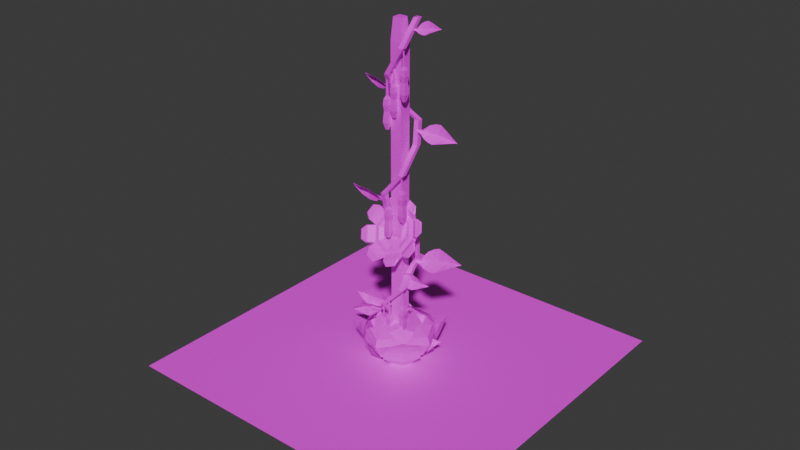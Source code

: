 # Source: crops.blend  (saved by Blender 4.2.66; exported with 4.5.12 LTS)
import bpy
from mathutils import Matrix  # noqa: F401  (used for matrix-valued properties, if any)

bpy.ops.wm.read_factory_settings(use_empty=True)
scene = bpy.context.scene
scene.name = 'Scene'

# ---- collections
col_cabbage = bpy.data.collections.new('cabbage'); scene.collection.children.link(col_cabbage)
col_sapling = bpy.data.collections.new('sapling'); scene.collection.children.link(col_sapling)
col_sunflower = bpy.data.collections.new('sunflower'); scene.collection.children.link(col_sunflower)
col_beans = bpy.data.collections.new('beans'); scene.collection.children.link(col_beans)

# ---- images (referenced by path relative to the original .blend; pixels are not part of the script)
import os
ASSET_DIR = os.environ.get("B2B_ASSET_DIR", "")  # directory of the original .blend (textures are referenced by path, not embedded)
HERE = os.path.dirname(os.path.abspath(__file__))  # packed textures are extracted next to this script under _unpacked/

def load_image(name, relpath, width, height, colorspace="sRGB"):
    """Load a texture the original file referenced (path relative to the .blend, or extracted next to this script)."""
    p = next((c for c in (os.path.join(HERE, relpath), os.path.join(ASSET_DIR, relpath)) if relpath and os.path.exists(c)), "")
    if p:
        img = bpy.data.images.load(p, check_existing=True)
        img.name = name
    else:  # same state as the original file: an image datablock whose file is absent (Cycles renders it pink)
        img = bpy.data.images.new(name, width, height)
        img.source = "FILE"
        img.filepath = "//" + (relpath or name)
    img.colorspace_settings.name = colorspace
    return img
img_crops_tex_png = load_image('crops_tex.png', 'crops_tex.png', 1024, 1024, 'sRGB')

# ---- materials (node trees are filled in below, after node groups)
mat_material = bpy.data.materials.new('Material')

# ---- material node trees
mat_material.use_nodes = True; mat_material.node_tree.nodes.clear()
_N = mat_material.node_tree.nodes; _L = mat_material.node_tree.links
n0 = _N.new('ShaderNodeBsdfPrincipled'); n0.name = 'Principled BSDF'; n0.location = (10, 300)
n1 = _N.new('ShaderNodeOutputMaterial'); n1.name = 'Material Output'; n1.location = (300, 300)
n2 = _N.new('ShaderNodeTexImage'); n2.name = 'Image Texture'; n2.location = (-323, 278)
n2.image = img_crops_tex_png
_L.new(n0.outputs[0], n1.inputs[0])
_L.new(n2.outputs[0], n0.inputs[0])
n1.is_active_output = True

# ---- world
world_world = bpy.data.worlds.new('World'); scene.world = world_world
world_world.use_nodes = True; world_world.node_tree.nodes.clear()
_N = world_world.node_tree.nodes; _L = world_world.node_tree.links
n0 = _N.new('ShaderNodeOutputWorld'); n0.name = 'World Output'; n0.location = (300, 300)
n1 = _N.new('ShaderNodeBackground'); n1.name = 'Background'; n1.location = (10, 300)
n1.inputs[0].default_value = (0.05088, 0.05088, 0.05088, 1.0)
_L.new(n1.outputs[0], n0.inputs[0])
n0.is_active_output = True
world_world.color = (0.05088, 0.05088, 0.05088)
world_world.sun_shadow_jitter_overblur = 0.0

# ---- meshes
me_plane_003 = bpy.data.meshes.new('Plane.003')
me_plane_003.from_pydata([(0.09135, 0.08921, -0.06822), (0.131, 0.0, 0.1706), (0.09057, -0.09054, -0.06639), (0.1446, 0.137, 0.02711), (0.1512, 0.1219, 0.1094), (0.16, 0.09061, 0.1434), (0.1576, -0.09686, 0.1447), (0.1471, -0.1326, 0.1114), (0.142, -0.142, 0.02812), (0.1701, -0.00185, -0.008528), (0.2017, -0.001857, 0.1195), (0.2204, -0.006864, 0.0763), (0.07423, 0.008165, -0.07765), (-0.09001, 0.08999, -0.07005), (-0.131, 0.0, 0.1706), (-0.08923, -0.09132, -0.06822), (-0.1396, 0.1396, 0.0261), (-0.1512, 0.1219, 0.1094), (-0.16, 0.09061, 0.1434), (-0.1576, -0.09686, 0.1447), (-0.1471, -0.1326, 0.1114), (-0.137, -0.1446, 0.02711), (-0.1696, -0.00185, -0.008528), (-0.2017, -0.001857, 0.1195), (-0.2204, -0.006864, 0.0763), (-0.07943, 0.008165, -0.07765), (0.0, 0.1311, 0.1705), (-0.1219, 0.1512, 0.1093), (-0.09061, 0.1601, 0.1433), (0.09686, 0.1577, 0.1446), (0.1326, 0.1472, 0.1113), (0.00185, 0.1696, -0.008634), (0.001857, 0.2018, 0.1193), (0.006864, 0.2204, 0.07617), (-0.008165, 0.07936, -0.0777), (0.0, -0.1311, 0.1705), (-0.1219, -0.1512, 0.1093), (-0.09061, -0.1601, 0.1433), (0.09686, -0.1577, 0.1446), (0.1326, -0.1472, 0.1113), (0.00185, -0.1701, -0.008634), (0.001857, -0.2018, 0.1193), (0.006864, -0.2204, 0.07617), (-0.008165, -0.07416, -0.0777)], [], [(5, 1, 10), (0, 3, 9, 12), (3, 4, 11, 9), (4, 5, 10, 11), (9, 11, 7, 8), (10, 1, 6), (11, 10, 6, 7), (12, 9, 8, 2), (18, 23, 14), (13, 25, 22, 16), (16, 22, 24, 17), (17, 24, 23, 18), (22, 21, 20, 24), (23, 19, 14), (24, 20, 19, 23), (25, 15, 21, 22), (28, 26, 32), (13, 16, 31, 34), (16, 27, 33, 31), (27, 28, 32, 33), (31, 33, 30, 3), (32, 26, 29), (33, 32, 29, 30), (34, 31, 3, 0), (37, 41, 35), (15, 43, 40, 21), (21, 40, 42, 36), (36, 42, 41, 37), (40, 8, 39, 42), (41, 38, 35), (42, 39, 38, 41), (43, 2, 8, 40), (43, 25, 34, 12), (0, 12, 34), (12, 2, 43), (15, 25, 43), (25, 13, 34)])
_uv = me_plane_003.uv_layers.new(name='UVMap')
_uv.uv.foreach_set('vector', [0.6483, 0.8359, 0.6662, 0.8975, 0.6483, 0.8622, 0.5947, 0.835, 0.6125, 0.8359, 0.6125, 0.8622, 0.5947, 0.8587, 0.6125, 0.8359, 0.6304, 0.8362, 0.6304, 0.8632, 0.6125, 0.8622, 0.6304, 0.8362, 0.6483, 0.8359, 0.6483, 0.8622, 0.6304, 0.8632, 0.6125, 0.8622, 0.6304, 0.8632, 0.6304, 0.8895, 0.6125, 0.8893, 0.6483, 0.8622, 0.6662, 0.8975, 0.6483, 0.8893, 0.6304, 0.8632, 0.6483, 0.8622, 0.6483, 0.8893, 0.6304, 0.8895, 0.5947, 0.8587, 0.6125, 0.8622, 0.6125, 0.8893, 0.5947, 0.8885, 0.6483, 0.8359, 0.6483, 0.8622, 0.6662, 0.8975, 0.5947, 0.835, 0.5947, 0.8587, 0.6125, 0.8622, 0.6125, 0.8359, 0.6125, 0.8359, 0.6125, 0.8622, 0.6304, 0.8632, 0.6304, 0.8362, 0.6304, 0.8362, 0.6304, 0.8632, 0.6483, 0.8622, 0.6483, 0.8359, 0.6125, 0.8622, 0.6125, 0.8893, 0.6304, 0.8895, 0.6304, 0.8632, 0.6483, 0.8622, 0.6483, 0.8893, 0.6662, 0.8975, 0.6304, 0.8632, 0.6304, 0.8895, 0.6483, 0.8893, 0.6483, 0.8622, 0.5947, 0.8587, 0.5947, 0.8885, 0.6125, 0.8893, 0.6125, 0.8622, 0.6483, 0.8359, 0.6662, 0.8975, 0.6483, 0.8622, 0.5947, 0.835, 0.6125, 0.8359, 0.6125, 0.8622, 0.5947, 0.8587, 0.6125, 0.8359, 0.6304, 0.8362, 0.6304, 0.8632, 0.6125, 0.8622, 0.6304, 0.8362, 0.6483, 0.8359, 0.6483, 0.8622, 0.6304, 0.8632, 0.6125, 0.8622, 0.6304, 0.8632, 0.6304, 0.8895, 0.6125, 0.8893, 0.6483, 0.8622, 0.6662, 0.8975, 0.6483, 0.8893, 0.6304, 0.8632, 0.6483, 0.8622, 0.6483, 0.8893, 0.6304, 0.8895, 0.5947, 0.8587, 0.6125, 0.8622, 0.6125, 0.8893, 0.5947, 0.8885, 0.6483, 0.8359, 0.6483, 0.8622, 0.6662, 0.8975, 0.5947, 0.835, 0.5947, 0.8587, 0.6125, 0.8622, 0.6125, 0.8359, 0.6125, 0.8359, 0.6125, 0.8622, 0.6304, 0.8632, 0.6304, 0.8362, 0.6304, 0.8362, 0.6304, 0.8632, 0.6483, 0.8622, 0.6483, 0.8359, 0.6125, 0.8622, 0.6125, 0.8893, 0.6304, 0.8895, 0.6304, 0.8632, 0.6483, 0.8622, 0.6483, 0.8893, 0.6662, 0.8975, 0.6304, 0.8632, 0.6304, 0.8895, 0.6483, 0.8893, 0.6483, 0.8622, 0.5947, 0.8587, 0.5947, 0.8885, 0.6125, 0.8893, 0.6125, 0.8622, 0.5947, 0.826, 0.5947, 0.826, 0.5947, 0.826, 0.5947, 0.826, 0.5947, 0.8885, 0.5947, 0.826, 0.5947, 0.8587, 0.5947, 0.826, 0.5947, 0.8885, 0.5947, 0.826, 0.5947, 0.835, 0.5947, 0.826, 0.5947, 0.8587, 0.5947, 0.826, 0.5947, 0.835, 0.5947, 0.826])
me_plane_003.materials.append(mat_material)
me_plane_003.update()
me_plane_002 = bpy.data.meshes.new('Plane.002')
me_plane_002.from_pydata([(0.02166, 0.1013, -0.0824), (0.187, 0.1986, 0.1707), (0.1044, 0.02801, -0.07963), (0.0462, 0.1996, 0.01145), (0.06223, 0.2065, 0.06923), (0.09496, 0.2128, 0.1158), (0.2072, 0.1055, 0.1113), (0.2016, 0.07273, 0.06539), (0.1968, 0.05826, 0.01145), (0.1406, 0.1429, -0.0004711), (0.162, 0.1664, 0.1169), (0.151, 0.1498, 0.06776), (0.07202, 0.07815, -0.09262), (0.02166, -0.1013, -0.0824), (0.187, -0.1986, 0.1707), (0.1044, -0.02801, -0.07963), (0.0462, -0.1996, 0.01145), (0.06223, -0.2065, 0.06923), (0.09496, -0.2128, 0.1158), (0.2072, -0.1055, 0.1113), (0.2016, -0.07273, 0.06539), (0.1968, -0.05826, 0.01145), (0.1406, -0.1429, -0.0004711), (0.162, -0.1664, 0.1169), (0.151, -0.1498, 0.06776), (0.07202, -0.07815, -0.09262), (-0.0213, -0.1011, -0.0824), (-0.1866, -0.1982, 0.1707), (-0.104, -0.0278, -0.07963), (-0.04584, -0.1992, 0.01145), (-0.06186, -0.2061, 0.06923), (-0.09459, -0.2124, 0.1158), (-0.2068, -0.1051, 0.1113), (-0.2013, -0.07235, 0.06539), (-0.1965, -0.05789, 0.01145), (-0.1402, -0.1425, -0.000471), (-0.1617, -0.1659, 0.1169), (-0.1507, -0.1494, 0.06776), (-0.07166, -0.07791, -0.09262), (-0.0213, 0.1011, -0.0824), (-0.1866, 0.1982, 0.1707), (-0.104, 0.0278, -0.07963), (-0.04584, 0.1992, 0.01145), (-0.06187, 0.2061, 0.06923), (-0.0946, 0.2124, 0.1158), (-0.2068, 0.1051, 0.1113), (-0.2013, 0.07235, 0.06539), (-0.1965, 0.05789, 0.01145), (-0.1402, 0.1425, -0.000471), (-0.1617, 0.1659, 0.1169), (-0.1507, 0.1494, 0.06776), (-0.07166, 0.07791, -0.09262)], [], [(5, 1, 10), (0, 3, 9, 12), (3, 4, 11, 9), (4, 5, 10, 11), (9, 11, 7, 8), (10, 1, 6), (11, 10, 6, 7), (12, 9, 8, 2), (18, 23, 14), (13, 25, 22, 16), (16, 22, 24, 17), (17, 24, 23, 18), (22, 21, 20, 24), (23, 19, 14), (24, 20, 19, 23), (25, 15, 21, 22), (31, 27, 36), (26, 29, 35, 38), (29, 30, 37, 35), (30, 31, 36, 37), (35, 37, 33, 34), (36, 27, 32), (37, 36, 32, 33), (38, 35, 34, 28), (44, 49, 40), (39, 51, 48, 42), (42, 48, 50, 43), (43, 50, 49, 44), (48, 47, 46, 50), (49, 45, 40), (50, 46, 45, 49), (51, 41, 47, 48), (0, 12, 51, 39), (38, 28, 41, 51), (13, 26, 38, 25), (12, 2, 15, 25), (51, 12, 25, 38)])
_uv = me_plane_002.uv_layers.new(name='UVMap')
_uv.uv.foreach_set('vector', [0.5929, 0.8901, 0.5849, 0.858, 0.5929, 0.8738, 0.6169, 0.8901, 0.6106, 0.8901, 0.6106, 0.8742, 0.6169, 0.8754, 0.6106, 0.8901, 0.603, 0.8901, 0.603, 0.8735, 0.6106, 0.8742, 0.603, 0.8901, 0.5929, 0.8901, 0.5929, 0.8738, 0.603, 0.8735, 0.6106, 0.8742, 0.603, 0.8735, 0.603, 0.858, 0.6106, 0.858, 0.5929, 0.8738, 0.5849, 0.858, 0.5929, 0.858, 0.603, 0.8735, 0.5929, 0.8738, 0.5929, 0.858, 0.603, 0.858, 0.6169, 0.8754, 0.6106, 0.8742, 0.6106, 0.858, 0.6169, 0.858, 0.5929, 0.8901, 0.5929, 0.8738, 0.5849, 0.858, 0.6169, 0.8901, 0.6169, 0.8754, 0.6106, 0.8742, 0.6106, 0.8901, 0.6106, 0.8901, 0.6106, 0.8742, 0.603, 0.8735, 0.603, 0.8901, 0.603, 0.8901, 0.603, 0.8735, 0.5929, 0.8738, 0.5929, 0.8901, 0.6106, 0.8742, 0.6106, 0.858, 0.603, 0.858, 0.603, 0.8735, 0.5929, 0.8738, 0.5929, 0.858, 0.5849, 0.858, 0.603, 0.8735, 0.603, 0.858, 0.5929, 0.858, 0.5929, 0.8738, 0.6169, 0.8754, 0.6169, 0.858, 0.6106, 0.858, 0.6106, 0.8742, 0.5929, 0.8901, 0.5849, 0.858, 0.5929, 0.8738, 0.6169, 0.8901, 0.6106, 0.8901, 0.6106, 0.8742, 0.6169, 0.8754, 0.6106, 0.8901, 0.603, 0.8901, 0.603, 0.8735, 0.6106, 0.8742, 0.603, 0.8901, 0.5929, 0.8901, 0.5929, 0.8738, 0.603, 0.8735, 0.6106, 0.8742, 0.603, 0.8735, 0.603, 0.858, 0.6106, 0.858, 0.5929, 0.8738, 0.5849, 0.858, 0.5929, 0.858, 0.603, 0.8735, 0.5929, 0.8738, 0.5929, 0.858, 0.603, 0.858, 0.6169, 0.8754, 0.6106, 0.8742, 0.6106, 0.858, 0.6169, 0.858, 0.5929, 0.8901, 0.5929, 0.8738, 0.5849, 0.858, 0.6169, 0.8901, 0.6169, 0.8754, 0.6106, 0.8742, 0.6106, 0.8901, 0.6106, 0.8901, 0.6106, 0.8742, 0.603, 0.8735, 0.603, 0.8901, 0.603, 0.8901, 0.603, 0.8735, 0.5929, 0.8738, 0.5929, 0.8901, 0.6106, 0.8742, 0.6106, 0.858, 0.603, 0.858, 0.603, 0.8735, 0.5929, 0.8738, 0.5929, 0.858, 0.5849, 0.858, 0.603, 0.8735, 0.603, 0.858, 0.5929, 0.858, 0.5929, 0.8738, 0.6169, 0.8754, 0.6169, 0.858, 0.6106, 0.858, 0.6106, 0.8742, 0.6169, 0.8901, 0.6169, 0.8754, 0.6169, 0.8754, 0.6169, 0.8901, 0.6169, 0.8754, 0.6169, 0.858, 0.6169, 0.858, 0.6169, 0.8754, 0.6169, 0.8901, 0.6169, 0.8901, 0.6169, 0.8754, 0.6169, 0.8754, 0.6169, 0.8754, 0.6169, 0.858, 0.6169, 0.858, 0.6169, 0.8754, 0.6169, 0.8754, 0.6169, 0.8754, 0.6169, 0.8754, 0.6169, 0.8754])
me_plane_002.materials.append(mat_material)
me_plane_002.update()
me_icosphere_002 = bpy.data.meshes.new('Icosphere.002')
me_icosphere_002.from_pydata([(-0.0007287, -0.0683, 0.007552), (0.1294, -0.1043, 0.07871), (-0.07281, -0.1751, 0.1344), (-0.1388, -0.04017, 0.06416), (-0.05257, 0.0721, 0.02774), (0.08163, 0.02269, 0.01014), (0.061, -0.08104, 0.2341), (-0.1456, -0.02397, 0.2243), (-0.121, 0.1213, 0.133), (0.03987, 0.1641, 0.1081), (0.1714, 0.06318, 0.1467), (0.0, 0.1272, 0.2235)], [], [(0, 1, 2), (1, 0, 5), (0, 2, 3), (1, 5, 10), (2, 1, 6), (3, 2, 7), (4, 3, 8), (5, 4, 9), (1, 10, 6), (2, 6, 7), (3, 7, 8), (4, 8, 9), (5, 9, 10), (6, 10, 11), (7, 6, 11), (8, 7, 11), (9, 8, 11), (10, 9, 11)])
_uv = me_icosphere_002.uv_layers.new(name='UVMap')
_uv.uv.foreach_set('vector', [0.6007, 0.8754, 0.6057, 0.884, 0.5957, 0.884, 0.6057, 0.884, 0.6107, 0.8754, 0.6156, 0.884, 0.6405, 0.8754, 0.6455, 0.884, 0.6355, 0.884, 0.6057, 0.884, 0.6156, 0.884, 0.6107, 0.8926, 0.5957, 0.884, 0.6057, 0.884, 0.6007, 0.8926, 0.6355, 0.884, 0.6455, 0.884, 0.6405, 0.8926, 0.6256, 0.884, 0.6355, 0.884, 0.6306, 0.8926, 0.6156, 0.884, 0.6256, 0.884, 0.6206, 0.8926, 0.6057, 0.884, 0.6107, 0.8926, 0.6007, 0.8926, 0.5957, 0.884, 0.6007, 0.8926, 0.5908, 0.8926, 0.6355, 0.884, 0.6405, 0.8926, 0.6306, 0.8926, 0.6256, 0.884, 0.6306, 0.8926, 0.6206, 0.8926, 0.6156, 0.884, 0.6206, 0.8926, 0.6107, 0.8926, 0.6007, 0.8926, 0.6107, 0.8926, 0.6057, 0.9012, 0.5908, 0.8926, 0.6007, 0.8926, 0.5957, 0.9012, 0.6306, 0.8926, 0.6405, 0.8926, 0.6355, 0.9012, 0.6206, 0.8926, 0.6306, 0.8926, 0.6256, 0.9012, 0.6107, 0.8926, 0.6206, 0.8926, 0.6156, 0.9012])
me_icosphere_002.materials.append(mat_material)
me_icosphere_002.update()
me_cube = bpy.data.meshes.new('Cube')
me_cube.from_pydata([(-0.01682, -0.01682, -0.1638), (-0.01682, 0.01682, -0.1638), (0.07976, 0.01484, 0.3446), (0.01682, -0.01682, -0.1638), (-0.03812, -0.02284, 0.1695), (0.01682, 0.01682, -0.1638), (0.0112, -0.0559, 0.07586), (-0.001529, -0.0003471, 0.251), (-0.0001484, 0.02075, 0.2498), (0.007038, -0.01707, 0.07135), (0.019, 0.01899, 0.2409), (0.0432, -0.01152, 0.08572), (0.01762, -0.002109, 0.2421), (0.04736, -0.05035, 0.09024), (-0.01929, 0.01929, 0.01092), (0.01929, 0.01929, 0.01092), (0.01929, -0.01929, 0.01092), (-0.01929, -0.01929, 0.01092), (-0.03864, 0.0124, 0.1659), (-0.005929, 0.0138, 0.1716), (-0.005408, -0.02144, 0.1752), (-1.0, -1.0, 0.0), (1.0, -1.0, 0.0), (-1.0, 1.0, 0.0), (1.0, 1.0, 0.0)], [], [(7, 2, 8), (8, 2, 10), (10, 2, 12), (12, 2, 7), (1, 5, 3, 0), (16, 13, 6, 17), (20, 12, 7, 4), (15, 11, 13, 16), (19, 10, 12, 20), (14, 9, 11, 15), (18, 8, 10, 19), (17, 6, 9, 14), (4, 7, 8, 18), (0, 17, 14, 1), (1, 14, 15, 5), (5, 15, 16, 3), (3, 16, 17, 0), (6, 4, 18, 9), (9, 18, 19, 11), (11, 19, 20, 13), (13, 20, 4, 6), (21, 22, 24, 23)])
_uv = me_cube.uv_layers.new(name='UVMap')
_uv.uv.foreach_set('vector', [0.3981, 0.5666, 0.4008, 0.5997, 0.3981, 0.5997, 0.3981, 0.5997, 0.4008, 0.6329, 0.3981, 0.6329, 0.3981, 0.6329, 0.4008, 0.666, 0.3981, 0.666, 0.3981, 0.666, 0.4008, 0.6992, 0.3981, 0.6992, 0.3345, 0.6329, 0.3676, 0.6329, 0.3676, 0.666, 0.3345, 0.666, 0.3837, 0.666, 0.3899, 0.666, 0.3899, 0.6992, 0.3837, 0.6992, 0.3963, 0.666, 0.3981, 0.666, 0.3981, 0.6992, 0.3963, 0.6992, 0.3837, 0.6329, 0.3899, 0.6329, 0.3899, 0.666, 0.3837, 0.666, 0.3963, 0.6329, 0.3981, 0.6329, 0.3981, 0.666, 0.3963, 0.666, 0.3837, 0.5997, 0.3899, 0.5997, 0.3899, 0.6329, 0.3837, 0.6329, 0.3963, 0.5997, 0.3981, 0.5997, 0.3981, 0.6329, 0.3963, 0.6329, 0.3837, 0.5666, 0.3899, 0.5666, 0.3899, 0.5997, 0.3837, 0.5997, 0.3963, 0.5666, 0.3981, 0.5666, 0.3981, 0.5997, 0.3963, 0.5997, 0.3676, 0.5666, 0.3837, 0.5666, 0.3837, 0.5997, 0.3676, 0.5997, 0.3676, 0.5997, 0.3837, 0.5997, 0.3837, 0.6329, 0.3676, 0.6329, 0.3676, 0.6329, 0.3837, 0.6329, 0.3837, 0.666, 0.3676, 0.666, 0.3676, 0.666, 0.3837, 0.666, 0.3837, 0.6992, 0.3676, 0.6992, 0.3899, 0.5666, 0.3963, 0.5666, 0.3963, 0.5997, 0.3899, 0.5997, 0.3899, 0.5997, 0.3963, 0.5997, 0.3963, 0.6329, 0.3899, 0.6329, 0.3899, 0.6329, 0.3963, 0.6329, 0.3963, 0.666, 0.3899, 0.666, 0.3899, 0.666, 0.3963, 0.666, 0.3963, 0.6992, 0.3899, 0.6992, 0.0, 0.0, 1.0, 0.0, 1.0, 1.0, 0.0, 1.0])
me_cube.materials.append(mat_material)
me_cube.update()
me_cube_001 = bpy.data.meshes.new('Cube.001')
me_cube_001.from_pydata([(-0.03652, -0.01351, 0.7675), (-0.01678, -0.01351, -0.2316), (-0.03652, 0.01351, 0.7675), (-0.01678, 0.01351, -0.2316), (-0.009494, -0.01351, 0.7675), (0.01025, -0.01351, -0.2316), (-0.009494, 0.01351, 0.7675), (0.01025, 0.01351, -0.2316), (-0.0442, -0.01351, 0.6187), (-0.04814, -0.01351, 0.4437), (-0.0442, -0.01351, 0.2686), (-0.03494, -0.01351, 0.0936), (-0.03494, 0.01351, 0.0936), (-0.0442, 0.01351, 0.2686), (-0.04814, 0.01351, 0.4437), (-0.0442, 0.01351, 0.6187), (-0.007916, 0.01351, 0.0936), (-0.01718, 0.01351, 0.2686), (-0.02112, 0.01351, 0.4437), (-0.01718, 0.01351, 0.6187), (-0.007916, -0.01351, 0.0936), (-0.01718, -0.01351, 0.2686), (-0.02112, -0.01351, 0.4437), (-0.01718, -0.01351, 0.6187), (-0.03319, -0.007053, 0.496), (0.00414, -0.007053, 0.5031), (-0.03319, -0.007053, 0.4865), (0.00414, -0.007053, 0.4794), (0.03962, -0.007053, 0.5496), (0.03962, -0.007053, 0.4613), (0.08712, -0.007053, 0.5628), (0.08712, -0.007053, 0.4589), (0.1308, -0.007053, 0.5478), (0.1308, -0.007053, 0.4806), (0.1603, -0.007053, 0.5293), (0.1603, -0.007053, 0.5002), (0.1802, 0.001049, 0.5234), (0.1802, 0.001049, 0.5071), (-0.03319, 0.008511, 0.4912), (0.00414, 0.008512, 0.4912), (0.03962, 0.008512, 0.5054), (0.08712, 0.008512, 0.5109), (0.1308, 0.008512, 0.5142), (0.1603, 0.008512, 0.5147), (0.1985, 0.008512, 0.5158), (-0.03095, -0.01273, 0.3212), (-0.07763, -0.01273, 0.3123), (-0.03095, -0.01273, 0.3331), (-0.07763, -0.01273, 0.342), (-0.122, -0.01273, 0.2541), (-0.122, -0.01273, 0.3646), (-0.1814, -0.01273, 0.2376), (-0.1814, -0.01273, 0.3675), (-0.236, -0.01273, 0.2564), (-0.236, -0.01273, 0.3405), (-0.2729, -0.01273, 0.2796), (-0.2729, -0.01273, 0.316), (-0.2978, -0.0026, 0.2869), (-0.2978, -0.0026, 0.3073), (-0.03095, 0.006733, 0.3271), (-0.07763, 0.006733, 0.3271), (-0.122, 0.006733, 0.3094), (-0.1814, 0.006733, 0.3026), (-0.236, 0.006733, 0.2985), (-0.2729, 0.006733, 0.2978), (-0.3207, 0.006733, 0.2964), (-0.02359, 0.02792, 0.8468), (-0.02359, 0.06449, 0.9012), (-0.07759, 0.01609, 0.8279), (-0.1239, 0.04251, 0.8659), (-0.09995, -0.01248, 0.782), (-0.1654, -0.01055, 0.7808), (-0.07759, -0.04105, 0.7362), (-0.1239, -0.06361, 0.6957), (-0.02359, -0.05289, 0.7172), (-0.02359, -0.08559, 0.6605), (0.03041, -0.04105, 0.7362), (0.0767, -0.06361, 0.6957), (0.05278, -0.01248, 0.782), (0.1182, -0.01055, 0.7808), (0.03041, 0.01609, 0.8279), (0.0767, 0.04251, 0.8659), (-0.02359, 0.0307, 0.8775), (-0.097, 0.01462, 0.8517), (-0.1274, -0.02423, 0.7894), (-0.097, -0.06307, 0.7271), (-0.02359, -0.07915, 0.7013), (0.04982, -0.06307, 0.7271), (0.08023, -0.02423, 0.7894), (0.04982, 0.01462, 0.8517), (-0.02359, 0.04745, 0.8975), (-0.1153, 0.02736, 0.8653), (-0.1533, -0.02117, 0.7875), (-0.1153, -0.06969, 0.7096), (-0.02359, -0.08978, 0.6774), (0.06812, -0.06969, 0.7096), (0.1061, -0.02117, 0.7875), (0.06812, 0.02736, 0.8653), (-0.07195, 0.04777, 0.9606), (-0.07195, 0.0525, 0.9653), (-0.1237, 0.04117, 0.9471), (-0.119, 0.03745, 0.944), (-0.1874, 0.001262, 0.886), (-0.1921, 0.004979, 0.8891), (-0.2135, -0.02238, 0.8452), (-0.2069, -0.02365, 0.846), (-0.2069, -0.07483, 0.7639), (-0.2135, -0.07356, 0.7631), (-0.1921, -0.1009, 0.7193), (-0.1874, -0.09975, 0.724), (-0.119, -0.1359, 0.6659), (-0.1237, -0.1371, 0.6612), (-0.07195, -0.1484, 0.643), (-0.07195, -0.1463, 0.6494), (0.02478, -0.1463, 0.6494), (0.02478, -0.1484, 0.643), (0.07649, -0.1371, 0.6612), (0.07187, -0.1359, 0.6659), (0.1403, -0.09975, 0.724), (0.1449, -0.1009, 0.7193), (0.1663, -0.07356, 0.7631), (0.1598, -0.07483, 0.7639), (0.1598, -0.02365, 0.846), (0.1663, -0.02238, 0.8452), (0.1449, 0.004979, 0.8891), (0.1403, 0.001262, 0.886), (0.07187, 0.03745, 0.944), (0.07649, 0.04117, 0.9471), (0.02478, 0.0525, 0.9653), (0.02478, 0.04777, 0.9606), (0.07718, 0.01855, 0.9086), (0.08521, 0.02664, 0.913), (-0.007308, 0.04692, 0.9455), (-0.007308, 0.03706, 0.9383), (-0.03987, 0.03706, 0.9383), (-0.03987, 0.04692, 0.9455), (-0.1324, 0.02664, 0.913), (-0.1244, 0.01855, 0.9086), (-0.1474, 0.006367, 0.889), (-0.1554, 0.01446, 0.8935), (-0.1937, -0.03449, 0.815), (-0.1824, -0.03833, 0.8174), (-0.1824, -0.05556, 0.7897), (-0.1937, -0.05172, 0.7873), (-0.1554, -0.1007, 0.7088), (-0.1474, -0.1003, 0.718), (-0.1244, -0.1124, 0.6985), (-0.1324, -0.1128, 0.6893), (-0.03987, -0.1331, 0.6568), (-0.03987, -0.131, 0.6688), (-0.007308, -0.131, 0.6688), (-0.007308, -0.1331, 0.6568), (0.08521, -0.1128, 0.6893), (0.07718, -0.1124, 0.6985), (0.1002, -0.1003, 0.718), (0.1082, -0.1007, 0.7088), (0.1466, -0.05172, 0.7873), (0.1352, -0.05556, 0.7897), (0.1352, -0.03833, 0.8174), (0.1466, -0.03449, 0.815), (0.1082, 0.01446, 0.8935), (0.1002, 0.006367, 0.889), (-0.08491, 0.03202, 0.8266), (-0.02359, 0.04546, 0.8481), (0.03774, 0.03202, 0.8266), (0.06314, -0.0004235, 0.7745), (0.03774, -0.03287, 0.7225), (-0.02359, -0.04631, 0.7009), (-0.08491, -0.03287, 0.7225), (-0.1103, -0.0004236, 0.7745)], [], [(11, 12, 3, 1), (12, 16, 7, 3), (16, 20, 5, 7), (20, 11, 1, 5), (2, 0, 4, 6), (7, 5, 1, 3), (4, 0, 8, 23), (23, 8, 9, 22), (22, 9, 10, 21), (21, 10, 11, 20), (6, 4, 23, 19), (19, 23, 22, 18), (18, 22, 21, 17), (17, 21, 20, 16), (2, 6, 19, 15), (15, 19, 18, 14), (14, 18, 17, 13), (13, 17, 16, 12), (0, 2, 15, 8), (8, 15, 14, 9), (9, 14, 13, 10), (10, 13, 12, 11), (38, 26, 27, 39), (39, 40, 28, 25), (40, 41, 30, 28), (41, 42, 32, 30), (42, 43, 34, 32), (43, 44, 36, 34), (35, 37, 44, 43), (33, 35, 43, 42), (31, 33, 42, 41), (29, 31, 41, 40), (27, 29, 40, 39), (24, 38, 39, 25), (59, 47, 48, 60), (60, 61, 49, 46), (61, 62, 51, 49), (62, 63, 53, 51), (63, 64, 55, 53), (64, 65, 57, 55), (56, 58, 65, 64), (54, 56, 64, 63), (52, 54, 63, 62), (50, 52, 62, 61), (48, 50, 61, 60), (45, 59, 60, 46), (98, 99, 100, 101), (102, 103, 104, 105), (106, 107, 108, 109), (110, 111, 112, 113), (114, 115, 116, 117), (118, 119, 120, 121), (162, 163, 164, 165, 166, 167, 168, 169), (122, 123, 124, 125), (126, 127, 128, 129), (66, 68, 70, 72, 74, 76, 78, 80), (68, 66, 82, 83), (70, 68, 83, 84), (72, 70, 84, 85), (74, 72, 85, 86), (76, 74, 86, 87), (78, 76, 87, 88), (80, 78, 88, 89), (66, 80, 89, 82), (89, 97, 90, 82), (88, 96, 97, 89), (87, 95, 96, 88), (86, 94, 95, 87), (85, 93, 94, 86), (84, 92, 93, 85), (83, 91, 92, 84), (82, 90, 91, 83), (134, 135, 99, 98), (135, 136, 100, 99), (136, 137, 101, 100), (137, 134, 98, 101), (138, 139, 103, 102), (139, 140, 104, 103), (140, 141, 105, 104), (141, 138, 102, 105), (142, 143, 107, 106), (143, 144, 108, 107), (144, 145, 109, 108), (145, 142, 106, 109), (146, 147, 111, 110), (147, 148, 112, 111), (148, 149, 113, 112), (149, 146, 110, 113), (150, 151, 115, 114), (151, 152, 116, 115), (152, 153, 117, 116), (153, 150, 114, 117), (154, 155, 119, 118), (155, 156, 120, 119), (156, 157, 121, 120), (157, 154, 118, 121), (158, 159, 123, 122), (159, 160, 124, 123), (160, 161, 125, 124), (161, 158, 122, 125), (130, 131, 127, 126), (131, 132, 128, 127), (132, 133, 129, 128), (133, 130, 126, 129), (90, 97, 130, 133), (67, 90, 133, 132), (81, 67, 132, 131), (97, 81, 131, 130), (91, 90, 134, 137), (69, 91, 137, 136), (67, 69, 136, 135), (90, 67, 135, 134), (92, 91, 138, 141), (71, 92, 141, 140), (69, 71, 140, 139), (91, 69, 139, 138), (93, 92, 142, 145), (73, 93, 145, 144), (71, 73, 144, 143), (92, 71, 143, 142), (94, 93, 146, 149), (75, 94, 149, 148), (73, 75, 148, 147), (93, 73, 147, 146), (95, 94, 150, 153), (77, 95, 153, 152), (75, 77, 152, 151), (94, 75, 151, 150), (96, 95, 154, 157), (79, 96, 157, 156), (77, 79, 156, 155), (95, 77, 155, 154), (97, 96, 158, 161), (81, 97, 161, 160), (79, 81, 160, 159), (96, 79, 159, 158), (69, 67, 163, 162), (67, 81, 164, 163), (81, 79, 165, 164), (79, 77, 166, 165), (77, 75, 167, 166), (75, 73, 168, 167), (73, 71, 169, 168), (71, 69, 162, 169)])
_uv = me_cube_001.uv_layers.new(name='UVMap')
_uv.uv.foreach_set('vector', [0.3775, 0.6543, 0.3775, 0.6337, 0.3716, 0.6337, 0.3716, 0.6543, 0.3775, 0.6337, 0.3775, 0.6132, 0.3716, 0.6132, 0.3716, 0.6337, 0.3775, 0.6132, 0.3775, 0.5927, 0.3716, 0.5927, 0.3716, 0.6132, 0.3775, 0.5927, 0.3775, 0.5721, 0.3716, 0.5721, 0.3716, 0.5927, 0.4127, 0.6132, 0.4127, 0.5927, 0.3921, 0.5927, 0.3921, 0.6132, 0.3716, 0.6132, 0.3716, 0.5927, 0.3511, 0.5927, 0.3511, 0.6132, 0.3921, 0.5927, 0.3921, 0.5721, 0.3899, 0.5721, 0.3899, 0.5927, 0.3899, 0.5927, 0.3899, 0.5721, 0.3857, 0.5721, 0.3857, 0.5927, 0.3857, 0.5927, 0.3857, 0.5721, 0.3816, 0.5721, 0.3816, 0.5927, 0.3816, 0.5927, 0.3816, 0.5721, 0.3775, 0.5721, 0.3775, 0.5927, 0.3921, 0.6132, 0.3921, 0.5927, 0.3899, 0.5927, 0.3899, 0.6132, 0.3899, 0.6132, 0.3899, 0.5927, 0.3857, 0.5927, 0.3857, 0.6132, 0.3857, 0.6132, 0.3857, 0.5927, 0.3816, 0.5927, 0.3816, 0.6132, 0.3816, 0.6132, 0.3816, 0.5927, 0.3775, 0.5927, 0.3775, 0.6132, 0.3921, 0.6337, 0.3921, 0.6132, 0.3899, 0.6132, 0.3899, 0.6337, 0.3899, 0.6337, 0.3899, 0.6132, 0.3857, 0.6132, 0.3857, 0.6337, 0.3857, 0.6337, 0.3857, 0.6132, 0.3816, 0.6132, 0.3816, 0.6337, 0.3816, 0.6337, 0.3816, 0.6132, 0.3775, 0.6132, 0.3775, 0.6337, 0.3921, 0.6543, 0.3921, 0.6337, 0.3899, 0.6337, 0.3899, 0.6543, 0.3899, 0.6543, 0.3899, 0.6337, 0.3857, 0.6337, 0.3857, 0.6543, 0.3857, 0.6543, 0.3857, 0.6337, 0.3816, 0.6337, 0.3816, 0.6543, 0.3816, 0.6543, 0.3816, 0.6337, 0.3775, 0.6337, 0.3775, 0.6543, 0.5844, 0.6181, 0.5844, 0.6641, 0.6764, 0.6641, 0.6764, 0.6181, 0.6764, 0.6181, 0.6764, 0.6181, 0.6764, 0.5721, 0.6764, 0.5721, 0.6764, 0.6181, 0.6764, 0.6181, 0.6764, 0.5721, 0.6764, 0.5721, 0.6764, 0.6181, 0.6764, 0.6181, 0.6764, 0.5721, 0.6764, 0.5721, 0.6764, 0.6181, 0.6764, 0.6181, 0.6764, 0.5721, 0.6764, 0.5721, 0.6764, 0.6181, 0.6764, 0.6181, 0.6764, 0.5721, 0.6764, 0.5721, 0.6764, 0.6641, 0.6764, 0.6641, 0.6764, 0.6181, 0.6764, 0.6181, 0.6764, 0.6641, 0.6764, 0.6641, 0.6764, 0.6181, 0.6764, 0.6181, 0.6764, 0.6641, 0.6764, 0.6641, 0.6764, 0.6181, 0.6764, 0.6181, 0.6764, 0.6641, 0.6764, 0.6641, 0.6764, 0.6181, 0.6764, 0.6181, 0.6764, 0.6641, 0.6764, 0.6641, 0.6764, 0.6181, 0.6764, 0.6181, 0.5844, 0.5721, 0.5844, 0.6181, 0.6764, 0.6181, 0.6764, 0.5721, 0.6866, 0.6206, 0.6866, 0.5571, 0.5595, 0.5571, 0.5595, 0.6206, 0.5595, 0.6206, 0.5595, 0.6206, 0.5595, 0.6841, 0.5595, 0.6841, 0.5595, 0.6206, 0.5595, 0.6206, 0.5595, 0.6841, 0.5595, 0.6841, 0.5595, 0.6206, 0.5595, 0.6206, 0.5595, 0.6841, 0.5595, 0.6841, 0.5595, 0.6206, 0.5595, 0.6206, 0.5595, 0.6841, 0.5595, 0.6841, 0.5595, 0.6206, 0.5595, 0.6206, 0.5595, 0.6841, 0.5595, 0.6841, 0.5595, 0.5571, 0.5595, 0.5571, 0.5595, 0.6206, 0.5595, 0.6206, 0.5595, 0.5571, 0.5595, 0.5571, 0.5595, 0.6206, 0.5595, 0.6206, 0.5595, 0.5571, 0.5595, 0.5571, 0.5595, 0.6206, 0.5595, 0.6206, 0.5595, 0.5571, 0.5595, 0.5571, 0.5595, 0.6206, 0.5595, 0.6206, 0.5595, 0.5571, 0.5595, 0.5571, 0.5595, 0.6206, 0.5595, 0.6206, 0.6866, 0.6841, 0.6866, 0.6206, 0.5595, 0.6206, 0.5595, 0.6841, 0.176, 0.9173, 0.1761, 0.936, 0.162, 0.936, 0.162, 0.9173, 0.1602, 0.9173, 0.1603, 0.936, 0.1461, 0.936, 0.1462, 0.9173, 0.1444, 0.9173, 0.1444, 0.936, 0.1303, 0.936, 0.1304, 0.9173, 0.1286, 0.9173, 0.1286, 0.936, 0.1145, 0.936, 0.1146, 0.9173, 0.1127, 0.9173, 0.1128, 0.936, 0.09869, 0.936, 0.09875, 0.9173, 0.09693, 0.9173, 0.09699, 0.936, 0.08287, 0.936, 0.08293, 0.9173, 0.3609, 0.8747, 0.3478, 0.8801, 0.3347, 0.8747, 0.3292, 0.8615, 0.3347, 0.8484, 0.3478, 0.843, 0.3609, 0.8484, 0.3664, 0.8615, 0.08111, 0.9173, 0.08117, 0.936, 0.06705, 0.936, 0.06711, 0.9173, 0.06529, 0.9173, 0.06535, 0.936, 0.05123, 0.936, 0.05129, 0.9173, 0.1406, 0.6611, 0.1379, 0.6623, 0.1368, 0.665, 0.1379, 0.6677, 0.1406, 0.6688, 0.1433, 0.6677, 0.1445, 0.665, 0.1433, 0.6623, 0.3753, 0.8563, 0.3733, 0.8571, 0.3733, 0.8576, 0.3756, 0.8566, 0.3761, 0.8544, 0.3753, 0.8563, 0.3756, 0.8566, 0.3765, 0.8544, 0.3753, 0.8524, 0.3761, 0.8544, 0.3765, 0.8544, 0.3756, 0.8521, 0.3733, 0.8516, 0.3753, 0.8524, 0.3756, 0.8521, 0.3733, 0.8512, 0.3714, 0.8524, 0.3733, 0.8516, 0.3733, 0.8512, 0.3711, 0.8521, 0.3706, 0.8544, 0.3714, 0.8524, 0.3711, 0.8521, 0.3701, 0.8544, 0.3714, 0.8563, 0.3706, 0.8544, 0.3701, 0.8544, 0.3711, 0.8566, 0.3733, 0.8571, 0.3714, 0.8563, 0.3711, 0.8566, 0.3733, 0.8576, 0.365, 0.8577, 0.365, 0.8623, 0.3633, 0.8623, 0.3633, 0.8577, 0.3667, 0.8577, 0.3667, 0.8623, 0.365, 0.8623, 0.365, 0.8577, 0.3683, 0.8577, 0.3683, 0.8623, 0.3667, 0.8623, 0.3667, 0.8577, 0.37, 0.8577, 0.37, 0.8623, 0.3683, 0.8623, 0.3683, 0.8577, 0.3717, 0.8577, 0.3717, 0.8623, 0.37, 0.8623, 0.37, 0.8577, 0.3733, 0.8577, 0.3733, 0.8623, 0.3717, 0.8623, 0.3717, 0.8577, 0.375, 0.8577, 0.375, 0.8623, 0.3733, 0.8623, 0.3733, 0.8577, 0.3767, 0.8577, 0.3767, 0.8623, 0.375, 0.8623, 0.375, 0.8577, 0.1765, 0.9169, 0.1765, 0.9364, 0.1761, 0.936, 0.176, 0.9173, 0.1765, 0.9364, 0.1615, 0.9364, 0.162, 0.936, 0.1761, 0.936, 0.1615, 0.9364, 0.1616, 0.9169, 0.162, 0.9173, 0.162, 0.936, 0.1616, 0.9169, 0.1765, 0.9169, 0.176, 0.9173, 0.162, 0.9173, 0.1607, 0.9169, 0.1607, 0.9364, 0.1603, 0.936, 0.1602, 0.9173, 0.1607, 0.9364, 0.1457, 0.9364, 0.1461, 0.936, 0.1603, 0.936, 0.1457, 0.9364, 0.1457, 0.9169, 0.1462, 0.9173, 0.1461, 0.936, 0.1457, 0.9169, 0.1607, 0.9169, 0.1602, 0.9173, 0.1462, 0.9173, 0.1448, 0.9169, 0.1449, 0.9364, 0.1444, 0.936, 0.1444, 0.9173, 0.1449, 0.9364, 0.1299, 0.9364, 0.1303, 0.936, 0.1444, 0.936, 0.1299, 0.9364, 0.1299, 0.9169, 0.1304, 0.9173, 0.1303, 0.936, 0.1299, 0.9169, 0.1448, 0.9169, 0.1444, 0.9173, 0.1304, 0.9173, 0.129, 0.9169, 0.1291, 0.9364, 0.1286, 0.936, 0.1286, 0.9173, 0.1291, 0.9364, 0.1141, 0.9364, 0.1145, 0.936, 0.1286, 0.936, 0.1141, 0.9364, 0.1141, 0.9169, 0.1146, 0.9173, 0.1145, 0.936, 0.1141, 0.9169, 0.129, 0.9169, 0.1286, 0.9173, 0.1146, 0.9173, 0.1132, 0.9169, 0.1132, 0.9364, 0.1128, 0.936, 0.1127, 0.9173, 0.1132, 0.9364, 0.09826, 0.9364, 0.09869, 0.936, 0.1128, 0.936, 0.09826, 0.9364, 0.09829, 0.9169, 0.09875, 0.9173, 0.09869, 0.936, 0.09829, 0.9169, 0.1132, 0.9169, 0.1127, 0.9173, 0.09875, 0.9173, 0.09738, 0.9169, 0.09741, 0.9364, 0.09699, 0.936, 0.09693, 0.9173, 0.09741, 0.9364, 0.08244, 0.9364, 0.08287, 0.936, 0.09699, 0.936, 0.08244, 0.9364, 0.08247, 0.9169, 0.08293, 0.9173, 0.08287, 0.936, 0.08247, 0.9169, 0.09738, 0.9169, 0.09693, 0.9173, 0.08293, 0.9173, 0.08156, 0.9169, 0.08159, 0.9364, 0.08117, 0.936, 0.08111, 0.9173, 0.08159, 0.9364, 0.06663, 0.9364, 0.06705, 0.936, 0.08117, 0.936, 0.06663, 0.9364, 0.06665, 0.9169, 0.06711, 0.9173, 0.06705, 0.936, 0.06665, 0.9169, 0.08156, 0.9169, 0.08111, 0.9173, 0.06711, 0.9173, 0.06575, 0.9169, 0.06577, 0.9364, 0.06535, 0.936, 0.06529, 0.9173, 0.06577, 0.9364, 0.05081, 0.9364, 0.05123, 0.936, 0.06535, 0.936, 0.05081, 0.9364, 0.05083, 0.9169, 0.05129, 0.9173, 0.05123, 0.936, 0.05083, 0.9169, 0.06575, 0.9169, 0.06529, 0.9173, 0.05129, 0.9173, 0.05038, 0.9166, 0.0662, 0.9166, 0.06575, 0.9169, 0.05083, 0.9169, 0.05038, 0.9368, 0.05038, 0.9166, 0.05083, 0.9169, 0.05081, 0.9364, 0.0662, 0.9368, 0.05038, 0.9368, 0.05081, 0.9364, 0.06577, 0.9364, 0.0662, 0.9166, 0.0662, 0.9368, 0.06577, 0.9364, 0.06575, 0.9169, 0.1611, 0.9166, 0.1769, 0.9166, 0.1765, 0.9169, 0.1616, 0.9169, 0.1611, 0.9368, 0.1611, 0.9166, 0.1616, 0.9169, 0.1615, 0.9364, 0.1769, 0.9368, 0.1611, 0.9368, 0.1615, 0.9364, 0.1765, 0.9364, 0.1769, 0.9166, 0.1769, 0.9368, 0.1765, 0.9364, 0.1765, 0.9169, 0.1453, 0.9166, 0.1611, 0.9166, 0.1607, 0.9169, 0.1457, 0.9169, 0.1453, 0.9368, 0.1453, 0.9166, 0.1457, 0.9169, 0.1457, 0.9364, 0.1611, 0.9368, 0.1453, 0.9368, 0.1457, 0.9364, 0.1607, 0.9364, 0.1611, 0.9166, 0.1611, 0.9368, 0.1607, 0.9364, 0.1607, 0.9169, 0.1295, 0.9166, 0.1453, 0.9166, 0.1448, 0.9169, 0.1299, 0.9169, 0.1295, 0.9368, 0.1295, 0.9166, 0.1299, 0.9169, 0.1299, 0.9364, 0.1453, 0.9368, 0.1295, 0.9368, 0.1299, 0.9364, 0.1449, 0.9364, 0.1453, 0.9166, 0.1453, 0.9368, 0.1449, 0.9364, 0.1448, 0.9169, 0.1137, 0.9166, 0.1295, 0.9166, 0.129, 0.9169, 0.1141, 0.9169, 0.1137, 0.9368, 0.1137, 0.9166, 0.1141, 0.9169, 0.1141, 0.9364, 0.1295, 0.9368, 0.1137, 0.9368, 0.1141, 0.9364, 0.1291, 0.9364, 0.1295, 0.9166, 0.1295, 0.9368, 0.1291, 0.9364, 0.129, 0.9169, 0.09784, 0.9166, 0.1137, 0.9166, 0.1132, 0.9169, 0.09829, 0.9169, 0.09784, 0.9368, 0.09784, 0.9166, 0.09829, 0.9169, 0.09826, 0.9364, 0.1137, 0.9368, 0.09784, 0.9368, 0.09826, 0.9364, 0.1132, 0.9364, 0.1137, 0.9166, 0.1137, 0.9368, 0.1132, 0.9364, 0.1132, 0.9169, 0.08202, 0.9166, 0.09784, 0.9166, 0.09738, 0.9169, 0.08247, 0.9169, 0.08202, 0.9368, 0.08202, 0.9166, 0.08247, 0.9169, 0.08244, 0.9364, 0.09784, 0.9368, 0.08202, 0.9368, 0.08244, 0.9364, 0.09741, 0.9364, 0.09784, 0.9166, 0.09784, 0.9368, 0.09741, 0.9364, 0.09738, 0.9169, 0.0662, 0.9166, 0.08202, 0.9166, 0.08156, 0.9169, 0.06665, 0.9169, 0.0662, 0.9368, 0.0662, 0.9166, 0.06665, 0.9169, 0.06663, 0.9364, 0.08202, 0.9368, 0.0662, 0.9368, 0.06663, 0.9364, 0.08159, 0.9364, 0.08202, 0.9166, 0.08202, 0.9368, 0.08159, 0.9364, 0.08156, 0.9169, 0.1035, 0.8633, 0.08202, 0.8722, 0.08202, 0.8604, 0.09515, 0.855, 0.08202, 0.8722, 0.06054, 0.8633, 0.06889, 0.855, 0.08202, 0.8604, 0.06054, 0.8633, 0.05165, 0.8418, 0.06345, 0.8418, 0.06889, 0.855, 0.05165, 0.8418, 0.06054, 0.8204, 0.06889, 0.8287, 0.06345, 0.8418, 0.06054, 0.8204, 0.08202, 0.8115, 0.08202, 0.8233, 0.06889, 0.8287, 0.08202, 0.8115, 0.1035, 0.8204, 0.09515, 0.8287, 0.08202, 0.8233, 0.1035, 0.8204, 0.1124, 0.8418, 0.1006, 0.8418, 0.09515, 0.8287, 0.1124, 0.8418, 0.1035, 0.8633, 0.09515, 0.855, 0.1006, 0.8418])
me_cube_001.materials.append(mat_material)
me_cube_001.update()
me_cube_004 = bpy.data.meshes.new('Cube.004')
me_cube_004.from_pydata([(-0.00374, -0.003114, -0.03202), (-0.0003511, -0.0007073, 0.008421), (-0.00374, 0.002075, -0.03202), (-0.0003511, 0.001298, 0.008421), (0.00145, -0.003114, -0.03202), (0.001654, -0.0007073, 0.008421), (0.00145, 0.002075, -0.03202), (0.001654, 0.001298, 0.008421), (-0.007828, 0.006164, -0.04085), (-0.007828, -0.007203, -0.04085), (0.005538, 0.006164, -0.04085), (0.005538, -0.007203, -0.04085), (-0.009112, 0.007448, -0.05592), (-0.009112, -0.008486, -0.05592), (0.006822, 0.007448, -0.05592), (0.006822, -0.008486, -0.05592), (-0.007124, 0.005459, -0.07171), (-0.007124, -0.006498, -0.07171), (0.004834, 0.005459, -0.07171), (0.004834, -0.006498, -0.07171), (-0.00865, 0.006986, -0.08777), (-0.00865, -0.008024, -0.08777), (0.00636, 0.006986, -0.08777), (0.00636, -0.008024, -0.08777), (-0.009157, 0.007493, -0.1016), (-0.009157, -0.008531, -0.1016), (0.006867, 0.007493, -0.1016), (0.006867, -0.008531, -0.1016), (-0.004873, 0.003209, -0.1196), (-0.004873, -0.004247, -0.1196), (0.002583, 0.003209, -0.1196), (0.002583, -0.004247, -0.1196)], [], [(0, 1, 3, 2), (2, 3, 7, 6), (6, 7, 5, 4), (4, 5, 1, 0), (4, 0, 9, 11), (7, 3, 1, 5), (10, 11, 15, 14), (2, 6, 10, 8), (0, 2, 8, 9), (6, 4, 11, 10), (15, 13, 17, 19), (9, 8, 12, 13), (11, 9, 13, 15), (8, 10, 14, 12), (18, 19, 23, 22), (12, 14, 18, 16), (14, 15, 19, 18), (13, 12, 16, 17), (21, 20, 24, 25), (17, 16, 20, 21), (19, 17, 21, 23), (16, 18, 22, 20), (27, 25, 29, 31), (23, 21, 25, 27), (20, 22, 26, 24), (22, 23, 27, 26), (28, 30, 31, 29), (24, 26, 30, 28), (26, 27, 31, 30), (25, 24, 28, 29)])
_uv = me_cube_004.uv_layers.new(name='UVMap')
_uv.uv.foreach_set('vector', [0.3832, 0.5864, 0.4003, 0.5864, 0.4003, 0.6035, 0.3832, 0.6035, 0.3832, 0.6035, 0.4003, 0.6035, 0.4003, 0.6206, 0.3832, 0.6206, 0.3832, 0.6206, 0.4003, 0.6206, 0.4003, 0.6377, 0.3832, 0.6377, 0.3832, 0.6377, 0.4003, 0.6377, 0.4003, 0.6548, 0.3832, 0.6548, 0.3832, 0.6377, 0.3832, 0.6548, 0.3832, 0.6548, 0.3832, 0.6377, 0.4003, 0.6206, 0.4174, 0.6206, 0.4174, 0.6377, 0.4003, 0.6377, 0.3832, 0.6206, 0.3832, 0.6377, 0.3832, 0.6377, 0.3832, 0.6206, 0.3832, 0.6035, 0.3832, 0.6206, 0.3832, 0.6206, 0.3832, 0.6035, 0.3832, 0.5864, 0.3832, 0.6035, 0.3832, 0.6035, 0.3832, 0.5864, 0.3832, 0.6206, 0.3832, 0.6377, 0.3832, 0.6377, 0.3832, 0.6206, 0.3832, 0.6377, 0.3832, 0.6548, 0.3832, 0.6548, 0.3832, 0.6377, 0.3832, 0.5864, 0.3832, 0.6035, 0.3832, 0.6035, 0.3832, 0.5864, 0.3832, 0.6377, 0.3832, 0.6548, 0.3832, 0.6548, 0.3832, 0.6377, 0.3832, 0.6035, 0.3832, 0.6206, 0.3832, 0.6206, 0.3832, 0.6035, 0.3832, 0.6206, 0.3832, 0.6377, 0.3832, 0.6377, 0.3832, 0.6206, 0.3832, 0.6035, 0.3832, 0.6206, 0.3832, 0.6206, 0.3832, 0.6035, 0.3832, 0.6206, 0.3832, 0.6377, 0.3832, 0.6377, 0.3832, 0.6206, 0.3832, 0.5864, 0.3832, 0.6035, 0.3832, 0.6035, 0.3832, 0.5864, 0.3832, 0.5864, 0.3832, 0.6035, 0.3832, 0.6035, 0.3832, 0.5864, 0.3832, 0.5864, 0.3832, 0.6035, 0.3832, 0.6035, 0.3832, 0.5864, 0.3832, 0.6377, 0.3832, 0.6548, 0.3832, 0.6548, 0.3832, 0.6377, 0.3832, 0.6035, 0.3832, 0.6206, 0.3832, 0.6206, 0.3832, 0.6035, 0.3832, 0.6377, 0.3832, 0.6548, 0.3832, 0.6548, 0.3832, 0.6377, 0.3832, 0.6377, 0.3832, 0.6548, 0.3832, 0.6548, 0.3832, 0.6377, 0.3832, 0.6035, 0.3832, 0.6206, 0.3832, 0.6206, 0.3832, 0.6035, 0.3832, 0.6206, 0.3832, 0.6377, 0.3832, 0.6377, 0.3832, 0.6206, 0.3661, 0.6206, 0.3832, 0.6206, 0.3832, 0.6377, 0.3661, 0.6377, 0.3832, 0.6035, 0.3832, 0.6206, 0.3832, 0.6206, 0.3832, 0.6035, 0.3832, 0.6206, 0.3832, 0.6377, 0.3832, 0.6377, 0.3832, 0.6206, 0.3832, 0.5864, 0.3832, 0.6035, 0.3832, 0.6035, 0.3832, 0.5864])
me_cube_004.materials.append(mat_material)
me_cube_004.update()
me_plane_001 = bpy.data.meshes.new('Plane.001')
me_plane_001.from_pydata([(0.005841, 0.004343, 0.006523), (-0.009001, 0.002927, 0.004934), (0.006707, 0.006252, 0.003386), (-0.006853, 0.007669, -0.002857), (-0.02239, -0.004097, 0.01366), (-0.01582, 0.0104, -0.01017), (-0.03507, -0.007215, 0.016), (-0.0264, 0.01193, -0.01546), (-0.04495, -0.008071, 0.01551), (-0.03569, 0.01235, -0.01804), (-0.05994, -0.005034, 0.006307), (-0.05389, 0.00833, -0.01565), (-0.07737, -0.003891, -0.008421), (-0.0759, -0.0006322, -0.01378), (0.0071, -5.447e-10, 0.001958), (-0.0071, 1.253e-10, -0.001958), (-0.01828, -0.002144, -0.001251), (-0.02985, -0.003349, -0.002957), (-0.03929, -0.004483, -0.005011), (-0.05583, -0.005352, -0.00863), (-0.08326, -0.004906, -0.01429)], [], [(14, 2, 3, 15), (15, 16, 4, 1), (16, 17, 6, 4), (17, 18, 8, 6), (18, 19, 10, 8), (19, 20, 12, 10), (11, 13, 20, 19), (9, 11, 19, 18), (7, 9, 18, 17), (5, 7, 17, 16), (3, 5, 16, 15), (0, 14, 15, 1)])
_uv = me_plane_001.uv_layers.new(name='UVMap')
_uv.uv.foreach_set('vector', [0.5514, 0.6058, 0.5514, 0.6725, 0.6848, 0.6725, 0.6848, 0.6058, 0.6848, 0.6058, 0.6848, 0.6058, 0.6848, 0.5391, 0.6848, 0.5391, 0.6848, 0.6058, 0.6848, 0.6058, 0.6848, 0.5391, 0.6848, 0.5391, 0.6848, 0.6058, 0.6848, 0.6058, 0.6848, 0.5391, 0.6848, 0.5391, 0.6848, 0.6058, 0.6848, 0.6058, 0.6848, 0.5391, 0.6848, 0.5391, 0.6848, 0.6058, 0.6848, 0.6058, 0.6848, 0.5391, 0.6848, 0.5391, 0.6848, 0.6725, 0.6848, 0.6725, 0.6848, 0.6058, 0.6848, 0.6058, 0.6848, 0.6725, 0.6848, 0.6725, 0.6848, 0.6058, 0.6848, 0.6058, 0.6848, 0.6725, 0.6848, 0.6725, 0.6848, 0.6058, 0.6848, 0.6058, 0.6848, 0.6725, 0.6848, 0.6725, 0.6848, 0.6058, 0.6848, 0.6058, 0.6848, 0.6725, 0.6848, 0.6725, 0.6848, 0.6058, 0.6848, 0.6058, 0.5514, 0.5391, 0.5514, 0.6058, 0.6848, 0.6058, 0.6848, 0.5391])
me_plane_001.materials.append(mat_material)
me_plane_001.update()
me_cube_002 = bpy.data.meshes.new('Cube.002')
me_cube_002.from_pydata([(0.02375, 0.02502, 1.972), (0.03271, 0.03399, -0.3513), (0.02375, -0.02502, 1.972), (0.03271, -0.03399, -0.3513), (-0.0263, 0.02502, 1.972), (-0.03527, 0.03399, -0.3513), (-0.0263, -0.02502, 1.972), (-0.03527, -0.03399, -0.3513), (0.03271, 0.03399, 1.85), (0.03271, -0.03399, 1.85), (-0.03527, -0.03399, 1.85), (-0.03527, 0.03399, 1.85)], [], [(8, 9, 3, 1), (9, 10, 7, 3), (10, 11, 5, 7), (11, 8, 1, 5), (2, 0, 4, 6), (7, 5, 1, 3), (4, 0, 8, 11), (6, 4, 11, 10), (2, 6, 10, 9), (0, 2, 9, 8)])
_uv = me_cube_002.uv_layers.new(name='UVMap')
_uv.uv.foreach_set('vector', [0.8599, 0.6513, 0.8599, 0.6335, 0.843, 0.6335, 0.843, 0.6513, 0.8599, 0.6335, 0.8599, 0.6157, 0.843, 0.6157, 0.843, 0.6335, 0.8599, 0.6157, 0.8599, 0.5978, 0.843, 0.5978, 0.843, 0.6157, 0.8599, 0.5978, 0.8599, 0.58, 0.843, 0.58, 0.843, 0.5978, 0.8786, 0.6157, 0.8786, 0.5978, 0.8608, 0.5978, 0.8608, 0.6157, 0.843, 0.6157, 0.843, 0.5978, 0.8252, 0.5978, 0.8252, 0.6157, 0.8608, 0.5978, 0.8608, 0.58, 0.8599, 0.58, 0.8599, 0.5978, 0.8608, 0.6157, 0.8608, 0.5978, 0.8599, 0.5978, 0.8599, 0.6157, 0.8608, 0.6335, 0.8608, 0.6157, 0.8599, 0.6157, 0.8599, 0.6335, 0.8608, 0.6513, 0.8608, 0.6335, 0.8599, 0.6335, 0.8599, 0.6513])
me_cube_002.materials.append(mat_material)
me_cube_002.update()
me_cube_003 = bpy.data.meshes.new('Cube.003')
me_cube_003.from_pydata([(-0.04394, -0.04941, 1.155), (-0.03852, 0.02675, -1.162), (-0.04394, -0.07864, 1.155), (-0.03852, -0.002478, -1.162), (-0.07316, -0.04941, 1.155), (-0.06774, 0.02675, -1.162), (-0.07316, -0.07864, 1.155), (-0.06774, -0.002478, -1.162), (-0.04716, 0.07314, 1.025), (0.05108, 0.06443, 0.8691), (0.08584, -0.02281, 0.7111), (-0.0405, -0.06347, 0.6113), (-0.04716, -0.04463, 0.4783), (-0.04716, 0.07314, 0.3417), (0.07412, 0.07314, 0.205), (0.0911, 0.01832, 0.05974), (-0.02599, -0.07176, -0.07), (-0.04716, -0.04463, -0.205), (-0.04716, 0.07314, -0.3417), (0.08371, 0.07314, -0.4783), (0.08371, -0.02439, -0.615), (-0.04716, -0.04463, -0.7517), (-0.04716, -0.0213, -0.8884), (-0.04716, 0.01461, -1.025), (-0.04716, -0.01461, -1.025), (-0.04716, -0.05052, -0.8884), (-0.04716, -0.07385, -0.7517), (0.08371, -0.05361, -0.615), (0.08371, 0.04391, -0.4783), (-0.04716, 0.04391, -0.3417), (-0.04716, -0.07385, -0.205), (-0.02599, -0.101, -0.07), (0.0911, -0.01091, 0.05974), (0.07412, 0.04391, 0.205), (-0.04716, 0.04391, 0.3417), (-0.04716, -0.07385, 0.4783), (-0.0405, -0.09269, 0.6113), (0.08584, -0.05203, 0.7111), (0.05108, 0.0352, 0.8691), (-0.04716, 0.04391, 1.025), (-0.07638, -0.01461, -1.025), (-0.07638, -0.05052, -0.8884), (-0.07638, -0.07385, -0.7517), (0.05449, -0.05361, -0.615), (0.05449, 0.04391, -0.4783), (-0.07638, 0.04391, -0.3417), (-0.07638, -0.07385, -0.205), (-0.05521, -0.101, -0.07), (0.06187, -0.01091, 0.05974), (0.0449, 0.04391, 0.205), (-0.07638, 0.04391, 0.3417), (-0.07638, -0.07385, 0.4783), (-0.06973, -0.09269, 0.6113), (0.05661, -0.05203, 0.7111), (0.02186, 0.0352, 0.8691), (-0.07638, 0.04391, 1.025), (-0.07638, 0.01461, -1.025), (-0.07638, -0.0213, -0.8884), (-0.07638, -0.04463, -0.7517), (0.05449, -0.02439, -0.615), (0.05449, 0.07314, -0.4783), (-0.07638, 0.07314, -0.3417), (-0.07638, -0.04463, -0.205), (-0.05521, -0.07176, -0.07), (0.06187, 0.01832, 0.05974), (0.0449, 0.07314, 0.205), (-0.07638, 0.07314, 0.3417), (-0.07638, -0.04463, 0.4783), (-0.06973, -0.06347, 0.6113), (0.05661, -0.02281, 0.7111), (0.02186, 0.06443, 0.8691), (-0.07638, 0.07314, 1.025)], [], [(23, 24, 3, 1), (24, 40, 7, 3), (40, 56, 5, 7), (56, 23, 1, 5), (2, 0, 4, 6), (7, 5, 1, 3), (4, 0, 8, 71), (71, 8, 9, 70), (70, 9, 10, 69), (69, 10, 11, 68), (68, 11, 12, 67), (67, 12, 13, 66), (66, 13, 14, 65), (65, 14, 15, 64), (64, 15, 16, 63), (63, 16, 17, 62), (62, 17, 18, 61), (61, 18, 19, 60), (60, 19, 20, 59), (59, 20, 21, 58), (58, 21, 22, 57), (57, 22, 23, 56), (6, 4, 71, 55), (55, 71, 70, 54), (54, 70, 69, 53), (53, 69, 68, 52), (52, 68, 67, 51), (51, 67, 66, 50), (50, 66, 65, 49), (49, 65, 64, 48), (48, 64, 63, 47), (47, 63, 62, 46), (46, 62, 61, 45), (45, 61, 60, 44), (44, 60, 59, 43), (43, 59, 58, 42), (42, 58, 57, 41), (41, 57, 56, 40), (2, 6, 55, 39), (39, 55, 54, 38), (38, 54, 53, 37), (37, 53, 52, 36), (36, 52, 51, 35), (35, 51, 50, 34), (34, 50, 49, 33), (33, 49, 48, 32), (32, 48, 47, 31), (31, 47, 46, 30), (30, 46, 45, 29), (29, 45, 44, 28), (28, 44, 43, 27), (27, 43, 42, 26), (26, 42, 41, 25), (25, 41, 40, 24), (0, 2, 39, 8), (8, 39, 38, 9), (9, 38, 37, 10), (10, 37, 36, 11), (11, 36, 35, 12), (12, 35, 34, 13), (13, 34, 33, 14), (14, 33, 32, 15), (15, 32, 31, 16), (16, 31, 30, 17), (17, 30, 29, 18), (18, 29, 28, 19), (19, 28, 27, 20), (20, 27, 26, 21), (21, 26, 25, 22), (22, 25, 24, 23)])
_uv = me_cube_003.uv_layers.new(name='UVMap')
_uv.uv.foreach_set('vector', [0.6097, 0.6907, 0.6097, 0.6717, 0.6086, 0.6717, 0.6086, 0.6907, 0.6097, 0.6717, 0.6097, 0.6526, 0.6086, 0.6526, 0.6086, 0.6717, 0.6097, 0.6526, 0.6097, 0.6335, 0.6086, 0.6335, 0.6086, 0.6526, 0.6097, 0.6335, 0.6097, 0.6144, 0.6086, 0.6144, 0.6086, 0.6335, 0.6468, 0.6526, 0.6468, 0.6335, 0.6277, 0.6335, 0.6277, 0.6526, 0.6086, 0.6526, 0.6086, 0.6335, 0.5895, 0.6335, 0.5895, 0.6526, 0.6277, 0.6335, 0.6277, 0.6144, 0.6265, 0.6144, 0.6265, 0.6335, 0.6265, 0.6335, 0.6265, 0.6144, 0.6254, 0.6144, 0.6254, 0.6335, 0.6254, 0.6335, 0.6254, 0.6144, 0.6243, 0.6144, 0.6243, 0.6335, 0.6243, 0.6335, 0.6243, 0.6144, 0.6232, 0.6144, 0.6232, 0.6335, 0.6232, 0.6335, 0.6232, 0.6144, 0.622, 0.6144, 0.622, 0.6335, 0.622, 0.6335, 0.622, 0.6144, 0.6209, 0.6144, 0.6209, 0.6335, 0.6209, 0.6335, 0.6209, 0.6144, 0.6198, 0.6144, 0.6198, 0.6335, 0.6198, 0.6335, 0.6198, 0.6144, 0.6187, 0.6144, 0.6187, 0.6335, 0.6187, 0.6335, 0.6187, 0.6144, 0.6176, 0.6144, 0.6176, 0.6335, 0.6176, 0.6335, 0.6176, 0.6144, 0.6164, 0.6144, 0.6164, 0.6335, 0.6164, 0.6335, 0.6164, 0.6144, 0.6153, 0.6144, 0.6153, 0.6335, 0.6153, 0.6335, 0.6153, 0.6144, 0.6142, 0.6144, 0.6142, 0.6335, 0.6142, 0.6335, 0.6142, 0.6144, 0.6131, 0.6144, 0.6131, 0.6335, 0.6131, 0.6335, 0.6131, 0.6144, 0.6119, 0.6144, 0.6119, 0.6335, 0.6119, 0.6335, 0.6119, 0.6144, 0.6108, 0.6144, 0.6108, 0.6335, 0.6108, 0.6335, 0.6108, 0.6144, 0.6097, 0.6144, 0.6097, 0.6335, 0.6277, 0.6526, 0.6277, 0.6335, 0.6265, 0.6335, 0.6265, 0.6526, 0.6265, 0.6526, 0.6265, 0.6335, 0.6254, 0.6335, 0.6254, 0.6526, 0.6254, 0.6526, 0.6254, 0.6335, 0.6243, 0.6335, 0.6243, 0.6526, 0.6243, 0.6526, 0.6243, 0.6335, 0.6232, 0.6335, 0.6232, 0.6526, 0.6232, 0.6526, 0.6232, 0.6335, 0.622, 0.6335, 0.622, 0.6526, 0.622, 0.6526, 0.622, 0.6335, 0.6209, 0.6335, 0.6209, 0.6526, 0.6209, 0.6526, 0.6209, 0.6335, 0.6198, 0.6335, 0.6198, 0.6526, 0.6198, 0.6526, 0.6198, 0.6335, 0.6187, 0.6335, 0.6187, 0.6526, 0.6187, 0.6526, 0.6187, 0.6335, 0.6176, 0.6335, 0.6176, 0.6526, 0.6176, 0.6526, 0.6176, 0.6335, 0.6164, 0.6335, 0.6164, 0.6526, 0.6164, 0.6526, 0.6164, 0.6335, 0.6153, 0.6335, 0.6153, 0.6526, 0.6153, 0.6526, 0.6153, 0.6335, 0.6142, 0.6335, 0.6142, 0.6526, 0.6142, 0.6526, 0.6142, 0.6335, 0.6131, 0.6335, 0.6131, 0.6526, 0.6131, 0.6526, 0.6131, 0.6335, 0.6119, 0.6335, 0.6119, 0.6526, 0.6119, 0.6526, 0.6119, 0.6335, 0.6108, 0.6335, 0.6108, 0.6526, 0.6108, 0.6526, 0.6108, 0.6335, 0.6097, 0.6335, 0.6097, 0.6526, 0.6277, 0.6717, 0.6277, 0.6526, 0.6265, 0.6526, 0.6265, 0.6717, 0.6265, 0.6717, 0.6265, 0.6526, 0.6254, 0.6526, 0.6254, 0.6717, 0.6254, 0.6717, 0.6254, 0.6526, 0.6243, 0.6526, 0.6243, 0.6717, 0.6243, 0.6717, 0.6243, 0.6526, 0.6232, 0.6526, 0.6232, 0.6717, 0.6232, 0.6717, 0.6232, 0.6526, 0.622, 0.6526, 0.622, 0.6717, 0.622, 0.6717, 0.622, 0.6526, 0.6209, 0.6526, 0.6209, 0.6717, 0.6209, 0.6717, 0.6209, 0.6526, 0.6198, 0.6526, 0.6198, 0.6717, 0.6198, 0.6717, 0.6198, 0.6526, 0.6187, 0.6526, 0.6187, 0.6717, 0.6187, 0.6717, 0.6187, 0.6526, 0.6176, 0.6526, 0.6176, 0.6717, 0.6176, 0.6717, 0.6176, 0.6526, 0.6164, 0.6526, 0.6164, 0.6717, 0.6164, 0.6717, 0.6164, 0.6526, 0.6153, 0.6526, 0.6153, 0.6717, 0.6153, 0.6717, 0.6153, 0.6526, 0.6142, 0.6526, 0.6142, 0.6717, 0.6142, 0.6717, 0.6142, 0.6526, 0.6131, 0.6526, 0.6131, 0.6717, 0.6131, 0.6717, 0.6131, 0.6526, 0.6119, 0.6526, 0.6119, 0.6717, 0.6119, 0.6717, 0.6119, 0.6526, 0.6108, 0.6526, 0.6108, 0.6717, 0.6108, 0.6717, 0.6108, 0.6526, 0.6097, 0.6526, 0.6097, 0.6717, 0.6277, 0.6907, 0.6277, 0.6717, 0.6265, 0.6717, 0.6265, 0.6907, 0.6265, 0.6907, 0.6265, 0.6717, 0.6254, 0.6717, 0.6254, 0.6907, 0.6254, 0.6907, 0.6254, 0.6717, 0.6243, 0.6717, 0.6243, 0.6907, 0.6243, 0.6907, 0.6243, 0.6717, 0.6232, 0.6717, 0.6232, 0.6907, 0.6232, 0.6907, 0.6232, 0.6717, 0.622, 0.6717, 0.622, 0.6907, 0.622, 0.6907, 0.622, 0.6717, 0.6209, 0.6717, 0.6209, 0.6907, 0.6209, 0.6907, 0.6209, 0.6717, 0.6198, 0.6717, 0.6198, 0.6907, 0.6198, 0.6907, 0.6198, 0.6717, 0.6187, 0.6717, 0.6187, 0.6907, 0.6187, 0.6907, 0.6187, 0.6717, 0.6176, 0.6717, 0.6176, 0.6907, 0.6176, 0.6907, 0.6176, 0.6717, 0.6164, 0.6717, 0.6164, 0.6907, 0.6164, 0.6907, 0.6164, 0.6717, 0.6153, 0.6717, 0.6153, 0.6907, 0.6153, 0.6907, 0.6153, 0.6717, 0.6142, 0.6717, 0.6142, 0.6907, 0.6142, 0.6907, 0.6142, 0.6717, 0.6131, 0.6717, 0.6131, 0.6907, 0.6131, 0.6907, 0.6131, 0.6717, 0.6119, 0.6717, 0.6119, 0.6907, 0.6119, 0.6907, 0.6119, 0.6717, 0.6108, 0.6717, 0.6108, 0.6907, 0.6108, 0.6907, 0.6108, 0.6717, 0.6097, 0.6717, 0.6097, 0.6907])
me_cube_003.materials.append(mat_material)
me_cube_003.update()

# ---- objects
ob_cabbage_leaves_inner = bpy.data.objects.new('cabbage_leaves_inner', me_plane_003)
ob_cabbage_leave_outer = bpy.data.objects.new('cabbage_leave_outer', me_plane_002)
ob_cabbage_head = bpy.data.objects.new('cabbage_head', me_icosphere_002)
ob_sapling = bpy.data.objects.new('sapling', me_cube)
ob_sunflower = bpy.data.objects.new('sunflower', me_cube_001)
ob_beans_bean_01 = bpy.data.objects.new('beans_bean_01', me_cube_004)
ob_beans_bean_02 = bpy.data.objects.new('beans_bean_02', me_cube_004)
ob_beans_bean_03 = bpy.data.objects.new('beans_bean_03', me_cube_004)
ob_beans_bean_04 = bpy.data.objects.new('beans_bean_04', me_cube_004)
ob_beans_bean_05 = bpy.data.objects.new('beans_bean_05', me_cube_004)
ob_beans_bean_06 = bpy.data.objects.new('beans_bean_06', me_cube_004)
ob_beans_bean_07 = bpy.data.objects.new('beans_bean_07', me_cube_004)
ob_beans_bean_08 = bpy.data.objects.new('beans_bean_08', me_cube_004)
ob_beans_bean_09 = bpy.data.objects.new('beans_bean_09', me_cube_004)
ob_beans_leaf_01 = bpy.data.objects.new('beans_leaf_01', me_plane_001)
ob_beans_leaf_02 = bpy.data.objects.new('beans_leaf_02', me_plane_001)
ob_beans_leaf_03 = bpy.data.objects.new('beans_leaf_03', me_plane_001)
ob_beans_leaf_04 = bpy.data.objects.new('beans_leaf_04', me_plane_001)
ob_beans_leaf_05 = bpy.data.objects.new('beans_leaf_05', me_plane_001)
ob_beans_leaf_06 = bpy.data.objects.new('beans_leaf_06', me_plane_001)
ob_beans_leaf_07 = bpy.data.objects.new('beans_leaf_07', me_plane_001)
ob_beans_pole = bpy.data.objects.new('beans_pole', me_cube_002)
ob_beans_vine = bpy.data.objects.new('beans_vine', me_cube_003)

# ---- transforms, parenting, visibility, modifiers, constraints
ob_cabbage_leaves_inner.location = (0.0, 0.0, 0.07084)
ob_cabbage_leave_outer.location = (0.0, 0.0, 0.07084)
ob_cabbage_head.location = (0.0, 0.0, 0.0)
ob_sapling.location = (0.0, 0.0, 0.0)
ob_sunflower.location = (0.0068, -0.009122, 0.0)
ob_beans_bean_01.location = (0.06047, -0.05223, 0.4321)
ob_beans_bean_01.rotation_euler = (0.0, -0.0, 3.142)
ob_beans_bean_01.scale = (2.101, 2.101, 2.101)
ob_beans_bean_02.location = (0.06972, -0.05388, 1.812)
ob_beans_bean_02.rotation_euler = (0.0, -0.0, 3.142)
ob_beans_bean_02.scale = (2.123, 2.123, 2.123)
ob_beans_bean_03.location = (-0.001699, -0.0449, 1.704)
ob_beans_bean_03.rotation_euler = (0.0, -0.0, 3.142)
ob_beans_bean_03.scale = (2.101, 2.101, 2.101)
ob_beans_bean_04.location = (-0.04959, -0.04442, 1.628)
ob_beans_bean_04.rotation_euler = (0.0, -0.0, 3.142)
ob_beans_bean_04.scale = (2.101, 2.101, 2.101)
ob_beans_bean_05.location = (0.05904, -0.05712, 1.132)
ob_beans_bean_05.rotation_euler = (0.0, -0.0, 3.142)
ob_beans_bean_05.scale = (2.101, 2.101, 2.101)
ob_beans_bean_06.location = (-0.02633, -0.06912, 1.02)
ob_beans_bean_06.rotation_euler = (0.0, -0.0, 3.142)
ob_beans_bean_06.scale = (2.101, 2.101, 2.101)
ob_beans_bean_07.location = (-0.06804, 0.002542, 0.8486)
ob_beans_bean_07.rotation_euler = (0.0, -0.0, 3.142)
ob_beans_bean_07.scale = (2.101, 2.101, 2.101)
ob_beans_bean_08.location = (-0.02167, -0.06511, 0.3515)
ob_beans_bean_08.rotation_euler = (0.0, -0.0, 3.142)
ob_beans_bean_08.scale = (2.101, 2.101, 2.101)
ob_beans_bean_09.location = (-0.06605, -0.06252, 0.307)
ob_beans_bean_09.rotation_euler = (0.0, -0.0, 3.142)
ob_beans_bean_09.scale = (2.101, 2.101, 2.101)
ob_beans_leaf_01.location = (0.07959, 0.06795, 1.364)
ob_beans_leaf_01.rotation_euler = (4.795e-08, 0.1176, 3.142)
ob_beans_leaf_01.scale = (2.736, 2.736, 2.736)
ob_beans_leaf_02.location = (0.083, 0.06386, 0.6)
ob_beans_leaf_02.rotation_euler = (-4.098e-08, 0.4078, 3.142)
ob_beans_leaf_02.scale = (3.364, 3.364, 3.364)
ob_beans_leaf_03.location = (0.07887, 0.06108, 0.04297)
ob_beans_leaf_03.rotation_euler = (-0.1246, 0.6825, 3.199)
ob_beans_leaf_03.scale = (2.101, 2.101, 2.101)
ob_beans_leaf_04.location = (-0.08782, -0.03166, 0.9717)
ob_beans_leaf_04.rotation_euler = (2.491e-08, -3.024, 3.142)
ob_beans_leaf_04.scale = (2.736, 2.736, 2.736)
ob_beans_leaf_05.location = (-0.09148, -0.0262, 0.2982)
ob_beans_leaf_05.rotation_euler = (3.651e-08, -2.523, 3.142)
ob_beans_leaf_05.scale = (3.364, 3.364, 3.364)
ob_beans_leaf_06.location = (-0.07131, 0.002454, 1.594)
ob_beans_leaf_06.rotation_euler = (1.49e-08, -3.142, 3.142)
ob_beans_leaf_06.scale = (2.101, 2.101, 2.101)
ob_beans_leaf_07.location = (0.08352, 0.02292, 1.912)
ob_beans_leaf_07.rotation_euler = (1.142e-08, 0.3666, 3.142)
ob_beans_leaf_07.scale = (1.837, 1.837, 1.837)
ob_beans_pole.location = (0.0, 0.0, 0.0)
ob_beans_pole.rotation_euler = (0.0, -0.0, 3.142)
ob_beans_vine.location = (0.001279, 0.0, 0.8104)
ob_beans_vine.rotation_euler = (0.0, -0.0, 3.142)

# ---- collection membership
col_cabbage.objects.link(ob_cabbage_leaves_inner)
col_cabbage.objects.link(ob_cabbage_leave_outer)
col_cabbage.objects.link(ob_cabbage_head)
col_sapling.objects.link(ob_sapling)
col_sunflower.objects.link(ob_sunflower)
col_beans.objects.link(ob_beans_bean_01)
col_beans.objects.link(ob_beans_bean_02)
col_beans.objects.link(ob_beans_bean_03)
col_beans.objects.link(ob_beans_bean_04)
col_beans.objects.link(ob_beans_bean_05)
col_beans.objects.link(ob_beans_bean_06)
col_beans.objects.link(ob_beans_bean_07)
col_beans.objects.link(ob_beans_bean_08)
col_beans.objects.link(ob_beans_bean_09)
col_beans.objects.link(ob_beans_leaf_01)
col_beans.objects.link(ob_beans_leaf_02)
col_beans.objects.link(ob_beans_leaf_03)
col_beans.objects.link(ob_beans_leaf_04)
col_beans.objects.link(ob_beans_leaf_05)
col_beans.objects.link(ob_beans_leaf_06)
col_beans.objects.link(ob_beans_leaf_07)
col_beans.objects.link(ob_beans_pole)
col_beans.objects.link(ob_beans_vine)

# ---- scene / render settings (as saved in the file)
scene.frame_start = 1; scene.frame_end = 250; scene.frame_set(1)
scene.render.engine = 'BLENDER_EEVEE_NEXT'
bpy.context.view_layer.update()

# ---- added for rendering (the .blend has no active camera and no usable light): camera, sun
cam_auto = bpy.data.cameras.new('AutoCamera')
cam_auto.lens = 50.0
cam_auto.sensor_width = 36.0
cam_auto.clip_end = 1000.0
ob_auto_camera = bpy.data.objects.new('AutoCamera', cam_auto)
scene.collection.objects.link(ob_auto_camera)
ob_auto_camera.location = (3.39989, -4.07987, 3.54158)
ob_auto_camera.rotation_euler = (1.09748, -7.21219e-08, 0.694738)
scene.camera = ob_auto_camera
light_auto_sun = bpy.data.lights.new('AutoSun', 'SUN')
light_auto_sun.energy = 3.0
light_auto_sun.angle = 0.0523599
ob_auto_sun = bpy.data.objects.new('AutoSun', light_auto_sun)
scene.collection.objects.link(ob_auto_sun)
ob_auto_sun.rotation_euler = (0.872665, 0.174533, 0.523599)
bpy.context.view_layer.update()
